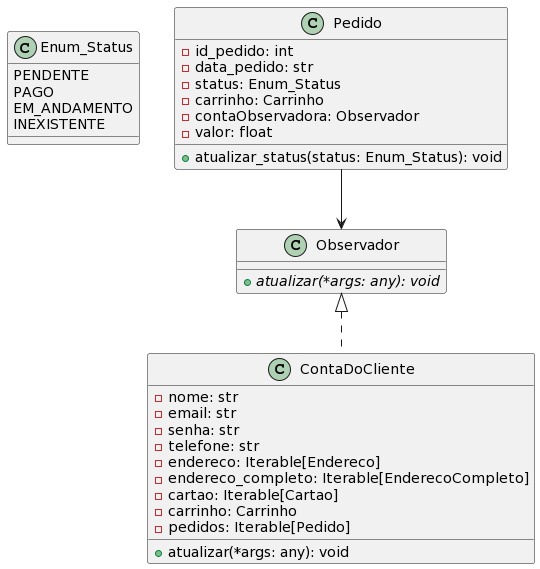

The diagram above was rendered by PlantUML. Its source (embedded in the PNG):
@startuml
!define ENUM_OBSERVER
!define ENUM_OBSERVER_ITEM(ITEM) "ITEM"
!define ENUM_OBSERVER_END

ENUM_OBSERVER
class Enum_Status {
  PENDENTE
  PAGO
  EM_ANDAMENTO
  INEXISTENTE
}
ENUM_OBSERVER_END

class Observador {
  {abstract} +atualizar(*args: any): void
}

class Pedido {
  -id_pedido: int
  -data_pedido: str
  -status: Enum_Status
  -carrinho: Carrinho
  -contaObservadora: Observador
  -valor: float

  +atualizar_status(status: Enum_Status): void
}

class ContaDoCliente {
  -nome: str
  -email: str
  -senha: str
  -telefone: str
  -endereco: Iterable[Endereco]
  -endereco_completo: Iterable[EnderecoCompleto]
  -cartao: Iterable[Cartao]
  -carrinho: Carrinho
  -pedidos: Iterable[Pedido]

  +atualizar(*args: any): void
}

Observador <|.. ContaDoCliente
Pedido --> Observador
@enduml